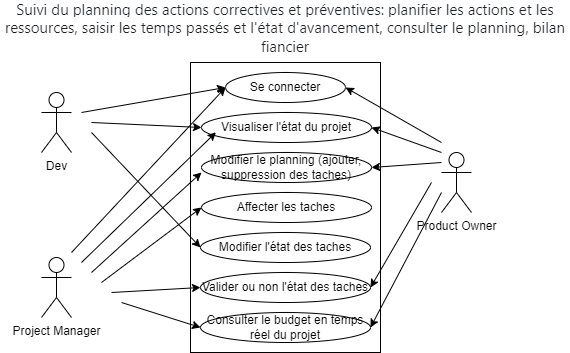

The diagram above was exported from draw.io. Its source (the exported page's mxGraphModel, read from the mxfile embedded in the PNG):
<mxGraphModel dx="1050" dy="557" grid="1" gridSize="10" guides="1" tooltips="1" connect="1" arrows="1" fold="1" page="1" pageScale="1" pageWidth="827" pageHeight="1169" math="0" shadow="0">
  <root>
    <mxCell id="0" />
    <mxCell id="1" parent="0" />
    <mxCell id="oFn8m1_2LSmvNze_hPsw-1" value="" style="rounded=0;whiteSpace=wrap;html=1;" vertex="1" parent="1">
      <mxGeometry x="319" y="140" width="190" height="290" as="geometry" />
    </mxCell>
    <mxCell id="oFn8m1_2LSmvNze_hPsw-2" value="&lt;span style=&quot;color: rgb(29, 33, 37); font-family: -apple-system, BlinkMacSystemFont, &amp;quot;Segoe UI&amp;quot;, Roboto, &amp;quot;Helvetica Neue&amp;quot;, Arial, &amp;quot;Noto Sans&amp;quot;, &amp;quot;Liberation Sans&amp;quot;, sans-serif, &amp;quot;Apple Color Emoji&amp;quot;, &amp;quot;Segoe UI Emoji&amp;quot;, &amp;quot;Segoe UI Symbol&amp;quot;, &amp;quot;Noto Color Emoji&amp;quot;; font-size: 15px; text-align: left; background-color: rgb(255, 255, 255);&quot;&gt;Suivi du planning des actions correctives et préventives: planifier les actions et les ressources, saisir les temps passés et l'état d'avancement, consulter le planning, bilan fiancier&lt;/span&gt;" style="text;html=1;align=center;verticalAlign=middle;whiteSpace=wrap;rounded=0;" vertex="1" parent="1">
      <mxGeometry x="129" y="90" width="570" height="30" as="geometry" />
    </mxCell>
    <mxCell id="oFn8m1_2LSmvNze_hPsw-3" value="Dev" style="shape=umlActor;verticalLabelPosition=bottom;verticalAlign=top;html=1;outlineConnect=0;" vertex="1" parent="1">
      <mxGeometry x="170" y="170" width="30" height="60" as="geometry" />
    </mxCell>
    <mxCell id="oFn8m1_2LSmvNze_hPsw-4" value="Project Manager" style="shape=umlActor;verticalLabelPosition=bottom;verticalAlign=top;html=1;outlineConnect=0;" vertex="1" parent="1">
      <mxGeometry x="170" y="335" width="30" height="60" as="geometry" />
    </mxCell>
    <mxCell id="oFn8m1_2LSmvNze_hPsw-5" value="Product Owner" style="shape=umlActor;verticalLabelPosition=bottom;verticalAlign=top;html=1;outlineConnect=0;" vertex="1" parent="1">
      <mxGeometry x="570" y="230" width="30" height="60" as="geometry" />
    </mxCell>
    <mxCell id="oFn8m1_2LSmvNze_hPsw-8" value="Se connecter" style="ellipse;whiteSpace=wrap;html=1;" vertex="1" parent="1">
      <mxGeometry x="354" y="150" width="120" height="30" as="geometry" />
    </mxCell>
    <mxCell id="oFn8m1_2LSmvNze_hPsw-9" value="Visualiser l'état du projet" style="ellipse;whiteSpace=wrap;html=1;" vertex="1" parent="1">
      <mxGeometry x="330" y="190" width="170" height="30" as="geometry" />
    </mxCell>
    <mxCell id="oFn8m1_2LSmvNze_hPsw-10" value="Modifier le planning (ajouter, suppression des taches)" style="ellipse;whiteSpace=wrap;html=1;" vertex="1" parent="1">
      <mxGeometry x="330" y="230" width="170" height="30" as="geometry" />
    </mxCell>
    <mxCell id="oFn8m1_2LSmvNze_hPsw-11" value="Affecter les taches" style="ellipse;whiteSpace=wrap;html=1;" vertex="1" parent="1">
      <mxGeometry x="330" y="270" width="170" height="30" as="geometry" />
    </mxCell>
    <mxCell id="oFn8m1_2LSmvNze_hPsw-12" value="Valider ou non l'état des taches" style="ellipse;whiteSpace=wrap;html=1;" vertex="1" parent="1">
      <mxGeometry x="329" y="350" width="170" height="30" as="geometry" />
    </mxCell>
    <mxCell id="oFn8m1_2LSmvNze_hPsw-13" value="Consulter le budget en temps réel du projet" style="ellipse;whiteSpace=wrap;html=1;" vertex="1" parent="1">
      <mxGeometry x="329" y="390" width="170" height="30" as="geometry" />
    </mxCell>
    <mxCell id="oFn8m1_2LSmvNze_hPsw-14" value="Modifier l'état des taches&lt;span style=&quot;color: rgba(0, 0, 0, 0); font-family: monospace; font-size: 0px; text-align: start; text-wrap: nowrap;&quot;&gt;%3CmxGraphModel%3E%3Croot%3E%3CmxCell%20id%3D%220%22%2F%3E%3CmxCell%20id%3D%221%22%20parent%3D%220%22%2F%3E%3CmxCell%20id%3D%222%22%20value%3D%22Modifier%20le%20planning%20(ajouter%2C%20suppression%20des%20taches)%22%20style%3D%22ellipse%3BwhiteSpace%3Dwrap%3Bhtml%3D1%3B%22%20vertex%3D%221%22%20parent%3D%221%22%3E%3CmxGeometry%20x%3D%22330%22%20y%3D%22230%22%20width%3D%22170%22%20height%3D%2230%22%20as%3D%22geometry%22%2F%3E%3C%2FmxCell%3E%3C%2Froot%3E%3C%2FmxGraphModel%3E&lt;/span&gt;" style="ellipse;whiteSpace=wrap;html=1;" vertex="1" parent="1">
      <mxGeometry x="329" y="310" width="170" height="30" as="geometry" />
    </mxCell>
    <mxCell id="oFn8m1_2LSmvNze_hPsw-15" value="" style="endArrow=classic;html=1;rounded=0;entryX=0;entryY=0.5;entryDx=0;entryDy=0;" edge="1" parent="1" target="oFn8m1_2LSmvNze_hPsw-8">
      <mxGeometry width="50" height="50" relative="1" as="geometry">
        <mxPoint x="210" y="190" as="sourcePoint" />
        <mxPoint x="260" y="140" as="targetPoint" />
      </mxGeometry>
    </mxCell>
    <mxCell id="oFn8m1_2LSmvNze_hPsw-16" value="" style="endArrow=classic;html=1;rounded=0;entryX=1;entryY=0.5;entryDx=0;entryDy=0;" edge="1" parent="1" target="oFn8m1_2LSmvNze_hPsw-8">
      <mxGeometry width="50" height="50" relative="1" as="geometry">
        <mxPoint x="570" y="220" as="sourcePoint" />
        <mxPoint x="714" y="195" as="targetPoint" />
      </mxGeometry>
    </mxCell>
    <mxCell id="oFn8m1_2LSmvNze_hPsw-17" value="" style="endArrow=classic;html=1;rounded=0;entryX=0;entryY=0.5;entryDx=0;entryDy=0;" edge="1" parent="1" target="oFn8m1_2LSmvNze_hPsw-8">
      <mxGeometry width="50" height="50" relative="1" as="geometry">
        <mxPoint x="200" y="330" as="sourcePoint" />
        <mxPoint x="344" y="260" as="targetPoint" />
      </mxGeometry>
    </mxCell>
    <mxCell id="oFn8m1_2LSmvNze_hPsw-18" value="" style="endArrow=classic;html=1;rounded=0;entryX=0.085;entryY=0.66;entryDx=0;entryDy=0;entryPerimeter=0;" edge="1" parent="1" target="oFn8m1_2LSmvNze_hPsw-9">
      <mxGeometry width="50" height="50" relative="1" as="geometry">
        <mxPoint x="210" y="340" as="sourcePoint" />
        <mxPoint x="364" y="175" as="targetPoint" />
      </mxGeometry>
    </mxCell>
    <mxCell id="oFn8m1_2LSmvNze_hPsw-19" value="" style="endArrow=classic;html=1;rounded=0;entryX=0;entryY=0.5;entryDx=0;entryDy=0;" edge="1" parent="1" target="oFn8m1_2LSmvNze_hPsw-9">
      <mxGeometry width="50" height="50" relative="1" as="geometry">
        <mxPoint x="220" y="200" as="sourcePoint" />
        <mxPoint x="364" y="175" as="targetPoint" />
      </mxGeometry>
    </mxCell>
    <mxCell id="oFn8m1_2LSmvNze_hPsw-20" value="" style="endArrow=classic;html=1;rounded=0;entryX=1;entryY=0.5;entryDx=0;entryDy=0;" edge="1" parent="1" target="oFn8m1_2LSmvNze_hPsw-9">
      <mxGeometry width="50" height="50" relative="1" as="geometry">
        <mxPoint x="570" y="230" as="sourcePoint" />
        <mxPoint x="484" y="175" as="targetPoint" />
      </mxGeometry>
    </mxCell>
    <mxCell id="oFn8m1_2LSmvNze_hPsw-21" value="" style="endArrow=classic;html=1;rounded=0;" edge="1" parent="1">
      <mxGeometry width="50" height="50" relative="1" as="geometry">
        <mxPoint x="220" y="350" as="sourcePoint" />
        <mxPoint x="330" y="250" as="targetPoint" />
      </mxGeometry>
    </mxCell>
    <mxCell id="oFn8m1_2LSmvNze_hPsw-22" value="" style="endArrow=classic;html=1;rounded=0;entryX=1;entryY=0.5;entryDx=0;entryDy=0;" edge="1" parent="1" target="oFn8m1_2LSmvNze_hPsw-10">
      <mxGeometry width="50" height="50" relative="1" as="geometry">
        <mxPoint x="570" y="240" as="sourcePoint" />
        <mxPoint x="510" y="215" as="targetPoint" />
      </mxGeometry>
    </mxCell>
    <mxCell id="oFn8m1_2LSmvNze_hPsw-23" value="" style="endArrow=classic;html=1;rounded=0;entryX=0;entryY=0.5;entryDx=0;entryDy=0;" edge="1" parent="1" target="oFn8m1_2LSmvNze_hPsw-11">
      <mxGeometry width="50" height="50" relative="1" as="geometry">
        <mxPoint x="230" y="360" as="sourcePoint" />
        <mxPoint x="340" y="260" as="targetPoint" />
      </mxGeometry>
    </mxCell>
    <mxCell id="oFn8m1_2LSmvNze_hPsw-24" value="" style="endArrow=classic;html=1;rounded=0;entryX=0;entryY=0.5;entryDx=0;entryDy=0;" edge="1" parent="1" target="oFn8m1_2LSmvNze_hPsw-14">
      <mxGeometry width="50" height="50" relative="1" as="geometry">
        <mxPoint x="220" y="210" as="sourcePoint" />
        <mxPoint x="340" y="215" as="targetPoint" />
      </mxGeometry>
    </mxCell>
    <mxCell id="oFn8m1_2LSmvNze_hPsw-25" value="" style="endArrow=classic;html=1;rounded=0;entryX=0;entryY=0.5;entryDx=0;entryDy=0;" edge="1" parent="1" target="oFn8m1_2LSmvNze_hPsw-12">
      <mxGeometry width="50" height="50" relative="1" as="geometry">
        <mxPoint x="240" y="370" as="sourcePoint" />
        <mxPoint x="340" y="295" as="targetPoint" />
      </mxGeometry>
    </mxCell>
    <mxCell id="oFn8m1_2LSmvNze_hPsw-26" value="" style="endArrow=classic;html=1;rounded=0;entryX=1;entryY=0.5;entryDx=0;entryDy=0;" edge="1" parent="1" target="oFn8m1_2LSmvNze_hPsw-12">
      <mxGeometry width="50" height="50" relative="1" as="geometry">
        <mxPoint x="560" y="260" as="sourcePoint" />
        <mxPoint x="510" y="255" as="targetPoint" />
      </mxGeometry>
    </mxCell>
    <mxCell id="oFn8m1_2LSmvNze_hPsw-27" value="" style="endArrow=classic;html=1;rounded=0;entryX=1;entryY=0.5;entryDx=0;entryDy=0;" edge="1" parent="1" target="oFn8m1_2LSmvNze_hPsw-13">
      <mxGeometry width="50" height="50" relative="1" as="geometry">
        <mxPoint x="570" y="270" as="sourcePoint" />
        <mxPoint x="509" y="375" as="targetPoint" />
      </mxGeometry>
    </mxCell>
    <mxCell id="oFn8m1_2LSmvNze_hPsw-28" value="" style="endArrow=classic;html=1;rounded=0;entryX=0;entryY=0.5;entryDx=0;entryDy=0;" edge="1" parent="1" target="oFn8m1_2LSmvNze_hPsw-13">
      <mxGeometry width="50" height="50" relative="1" as="geometry">
        <mxPoint x="250" y="380" as="sourcePoint" />
        <mxPoint x="339" y="375" as="targetPoint" />
      </mxGeometry>
    </mxCell>
  </root>
</mxGraphModel>